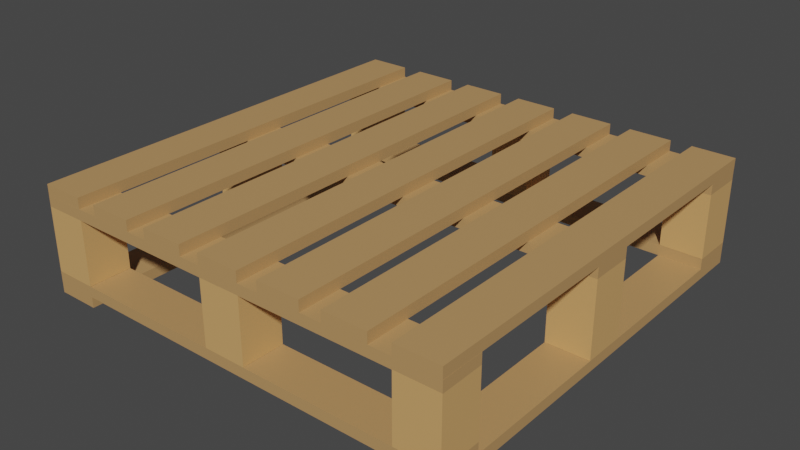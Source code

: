 # Source: WoodenPallet.blend  (saved by Blender 2.93.20; exported with 4.5.12 LTS)
import bpy
from mathutils import Matrix  # noqa: F401  (used for matrix-valued properties, if any)

bpy.ops.wm.read_factory_settings(use_empty=True)
scene = bpy.context.scene
scene.name = 'Scene'

# ---- collections
col_collection = bpy.data.collections.new('Collection'); scene.collection.children.link(col_collection)

# ---- materials (node trees are filled in below, after node groups)
mat_material_001 = bpy.data.materials.new('Material.001')
mat_material_001.surface_render_method = 'BLENDED'
mat_material_001.blend_method = 'BLEND'
mat_material_001.use_transparent_shadow = False
mat_studs = bpy.data.materials.new('Studs')
mat_studs.use_transparent_shadow = False
mat_planks = bpy.data.materials.new('Planks')
mat_planks.use_transparent_shadow = False

# ---- material node trees
mat_material_001.use_nodes = True; mat_material_001.node_tree.nodes.clear()
_N = mat_material_001.node_tree.nodes; _L = mat_material_001.node_tree.links
n0 = _N.new('ShaderNodeOutputMaterial'); n0.name = 'Material Output'; n0.location = (300, 300)
n1 = _N.new('ShaderNodeBsdfTransparent'); n1.name = 'Transparent BSDF'; n1.location = (10, 300)
_L.new(n1.outputs[0], n0.inputs[0])
n0.is_active_output = True
mat_studs.use_nodes = True; mat_studs.node_tree.nodes.clear()
_N = mat_studs.node_tree.nodes; _L = mat_studs.node_tree.links
n0 = _N.new('ShaderNodeBsdfPrincipled'); n0.name = 'Principled BSDF'; n0.location = (10, 300)
n0.distribution = 'GGX'
n0.subsurface_method = 'BURLEY'
n0.inputs[0].default_value = (0.6738, 0.3788, 0.1409, 1.0)
n0.inputs[3].default_value = 1.45
n0.inputs[27].default_value = (0.0, 0.0, 0.0, 1.0)
n0.inputs[28].default_value = 1.0
n1 = _N.new('ShaderNodeOutputMaterial'); n1.name = 'Material Output'; n1.location = (300, 300)
_L.new(n0.outputs[0], n1.inputs[0])
n1.is_active_output = True
mat_planks.use_nodes = True; mat_planks.node_tree.nodes.clear()
_N = mat_planks.node_tree.nodes; _L = mat_planks.node_tree.links
n0 = _N.new('ShaderNodeOutputMaterial'); n0.name = 'Material Output'; n0.location = (697, 252)
n1 = _N.new('ShaderNodeBsdfPrincipled'); n1.name = 'Principled BSDF'; n1.location = (158, 281)
n1.distribution = 'GGX'
n1.subsurface_method = 'BURLEY'
n1.inputs[0].default_value = (0.5071, 0.2903, 0.1167, 1.0)
n1.inputs[3].default_value = 1.45
n1.inputs[27].default_value = (0.0, 0.0, 0.0, 1.0)
n1.inputs[28].default_value = 1.0
_L.new(n1.outputs[0], n0.inputs[0])
n0.is_active_output = True

# ---- world
world_world = bpy.data.worlds.new('World'); scene.world = world_world
world_world.use_nodes = True; world_world.node_tree.nodes.clear()
_N = world_world.node_tree.nodes; _L = world_world.node_tree.links
n0 = _N.new('ShaderNodeOutputWorld'); n0.name = 'World Output'; n0.location = (300, 300)
n1 = _N.new('ShaderNodeBackground'); n1.name = 'Background'; n1.location = (10, 300)
n1.inputs[0].default_value = (0.05088, 0.05088, 0.05088, 1.0)
_L.new(n1.outputs[0], n0.inputs[0])
n0.is_active_output = True
world_world.color = (0.05088, 0.05088, 0.05088)
world_world.use_sun_shadow = False
world_world.sun_shadow_jitter_overblur = 0.0

# ---- meshes
me_cube = bpy.data.meshes.new('Cube')
me_cube.from_pydata([(1.0, 1.0, 1.0), (1.0, 1.0, -1.0), (1.0, -1.0, 1.0), (1.0, -1.0, -1.0), (-1.0, 1.0, 1.0), (-1.0, 1.0, -1.0), (-1.0, -1.0, 1.0), (-1.0, -1.0, -1.0)], [], [(0, 4, 6, 2), (3, 2, 6, 7), (7, 6, 4, 5), (5, 1, 3, 7), (1, 0, 2, 3), (5, 4, 0, 1)])
_uv = me_cube.uv_layers.new(name='UVMap')
_uv.uv.foreach_set('vector', [0.625, 0.5, 0.875, 0.5, 0.875, 0.75, 0.625, 0.75, 0.375, 0.75, 0.625, 0.75, 0.625, 1.0, 0.375, 1.0, 0.375, 0.0, 0.625, 0.0, 0.625, 0.25, 0.375, 0.25, 0.125, 0.5, 0.375, 0.5, 0.375, 0.75, 0.125, 0.75, 0.375, 0.5, 0.625, 0.5, 0.625, 0.75, 0.375, 0.75, 0.375, 0.25, 0.625, 0.25, 0.625, 0.5, 0.375, 0.5])
me_cube.materials.append(mat_material_001)
me_cube.use_remesh_preserve_volume = False
me_cube.use_remesh_preserve_attributes = False
me_cube.use_mirror_vertex_groups = False
me_cube.update()
me_cube_001 = bpy.data.meshes.new('Cube.001')
me_cube_001.from_pydata([(-1.0, -1.0, -1.0), (-1.0, -1.0, 1.0), (-1.0, 1.0, -1.0), (-1.0, 1.0, 1.0), (1.0, -1.0, -1.0), (1.0, -1.0, 1.0), (1.0, 1.0, -1.0), (1.0, 1.0, 1.0)], [], [(0, 1, 3, 2), (2, 3, 7, 6), (6, 7, 5, 4), (4, 5, 1, 0), (2, 6, 4, 0), (7, 3, 1, 5)])
_uv = me_cube_001.uv_layers.new(name='UVMap')
_uv.uv.foreach_set('vector', [0.375, 0.0, 0.625, 0.0, 0.625, 0.25, 0.375, 0.25, 0.375, 0.25, 0.625, 0.25, 0.625, 0.5, 0.375, 0.5, 0.375, 0.5, 0.625, 0.5, 0.625, 0.75, 0.375, 0.75, 0.375, 0.75, 0.625, 0.75, 0.625, 1.0, 0.375, 1.0, 0.125, 0.5, 0.375, 0.5, 0.375, 0.75, 0.125, 0.75, 0.625, 0.5, 0.875, 0.5, 0.875, 0.75, 0.625, 0.75])
me_cube_001.materials.append(mat_studs)
me_cube_001.use_remesh_fix_poles = True
me_cube_001.use_remesh_preserve_attributes = False
me_cube_001.update()
me_cube_002 = bpy.data.meshes.new('Cube.002')
me_cube_002.from_pydata([(-1.0, -1.0, -1.0), (-1.0, -1.0, 1.0), (-1.0, 1.0, -1.0), (-1.0, 1.0, 1.0), (1.0, -1.0, -1.0), (1.0, -1.0, 1.0), (1.0, 1.0, -1.0), (1.0, 1.0, 1.0)], [], [(0, 1, 3, 2), (2, 3, 7, 6), (6, 7, 5, 4), (4, 5, 1, 0), (2, 6, 4, 0), (7, 3, 1, 5)])
_uv = me_cube_002.uv_layers.new(name='UVMap')
_uv.uv.foreach_set('vector', [0.375, 0.0, 0.625, 0.0, 0.625, 0.25, 0.375, 0.25, 0.375, 0.25, 0.625, 0.25, 0.625, 0.5, 0.375, 0.5, 0.375, 0.5, 0.625, 0.5, 0.625, 0.75, 0.375, 0.75, 0.375, 0.75, 0.625, 0.75, 0.625, 1.0, 0.375, 1.0, 0.125, 0.5, 0.375, 0.5, 0.375, 0.75, 0.125, 0.75, 0.625, 0.5, 0.875, 0.5, 0.875, 0.75, 0.625, 0.75])
me_cube_002.materials.append(mat_studs)
me_cube_002.use_remesh_fix_poles = True
me_cube_002.use_remesh_preserve_attributes = False
me_cube_002.update()
me_cube_003 = bpy.data.meshes.new('Cube.003')
me_cube_003.from_pydata([(-1.0, -1.0, -1.0), (-1.0, -1.0, 1.0), (-1.0, 1.0, -1.0), (-1.0, 1.0, 1.0), (1.0, -1.0, -1.0), (1.0, -1.0, 1.0), (1.0, 1.0, -1.0), (1.0, 1.0, 1.0)], [], [(0, 1, 3, 2), (2, 3, 7, 6), (6, 7, 5, 4), (4, 5, 1, 0), (2, 6, 4, 0), (7, 3, 1, 5)])
_uv = me_cube_003.uv_layers.new(name='UVMap')
_uv.uv.foreach_set('vector', [0.375, 0.0, 0.625, 0.0, 0.625, 0.25, 0.375, 0.25, 0.375, 0.25, 0.625, 0.25, 0.625, 0.5, 0.375, 0.5, 0.375, 0.5, 0.625, 0.5, 0.625, 0.75, 0.375, 0.75, 0.375, 0.75, 0.625, 0.75, 0.625, 1.0, 0.375, 1.0, 0.125, 0.5, 0.375, 0.5, 0.375, 0.75, 0.125, 0.75, 0.625, 0.5, 0.875, 0.5, 0.875, 0.75, 0.625, 0.75])
me_cube_003.materials.append(mat_studs)
me_cube_003.use_remesh_fix_poles = True
me_cube_003.use_remesh_preserve_attributes = False
me_cube_003.update()
me_cube_004 = bpy.data.meshes.new('Cube.004')
me_cube_004.from_pydata([(-1.0, -1.0, -1.0), (-1.0, -1.0, 1.0), (-1.0, 1.0, -1.0), (-1.0, 1.0, 1.0), (1.0, -1.0, -1.0), (1.0, -1.0, 1.0), (1.0, 1.0, -1.0), (1.0, 1.0, 1.0)], [], [(0, 1, 3, 2), (2, 3, 7, 6), (6, 7, 5, 4), (4, 5, 1, 0), (2, 6, 4, 0), (7, 3, 1, 5)])
_uv = me_cube_004.uv_layers.new(name='UVMap')
_uv.uv.foreach_set('vector', [0.375, 0.0, 0.625, 0.0, 0.625, 0.25, 0.375, 0.25, 0.375, 0.25, 0.625, 0.25, 0.625, 0.5, 0.375, 0.5, 0.375, 0.5, 0.625, 0.5, 0.625, 0.75, 0.375, 0.75, 0.375, 0.75, 0.625, 0.75, 0.625, 1.0, 0.375, 1.0, 0.125, 0.5, 0.375, 0.5, 0.375, 0.75, 0.125, 0.75, 0.625, 0.5, 0.875, 0.5, 0.875, 0.75, 0.625, 0.75])
me_cube_004.materials.append(mat_planks)
me_cube_004.use_remesh_fix_poles = True
me_cube_004.use_remesh_preserve_attributes = False
me_cube_004.update()
me_cube_005 = bpy.data.meshes.new('Cube.005')
me_cube_005.from_pydata([(-1.0, -1.0, -1.0), (-1.0, -1.0, 1.0), (-1.0, 1.0, -1.0), (-1.0, 1.0, 1.0), (1.0, -1.0, -1.0), (1.0, -1.0, 1.0), (1.0, 1.0, -1.0), (1.0, 1.0, 1.0)], [], [(0, 1, 3, 2), (2, 3, 7, 6), (6, 7, 5, 4), (4, 5, 1, 0), (2, 6, 4, 0), (7, 3, 1, 5)])
_uv = me_cube_005.uv_layers.new(name='UVMap')
_uv.uv.foreach_set('vector', [0.375, 0.0, 0.625, 0.0, 0.625, 0.25, 0.375, 0.25, 0.375, 0.25, 0.625, 0.25, 0.625, 0.5, 0.375, 0.5, 0.375, 0.5, 0.625, 0.5, 0.625, 0.75, 0.375, 0.75, 0.375, 0.75, 0.625, 0.75, 0.625, 1.0, 0.375, 1.0, 0.125, 0.5, 0.375, 0.5, 0.375, 0.75, 0.125, 0.75, 0.625, 0.5, 0.875, 0.5, 0.875, 0.75, 0.625, 0.75])
me_cube_005.materials.append(mat_planks)
me_cube_005.use_remesh_fix_poles = True
me_cube_005.use_remesh_preserve_attributes = False
me_cube_005.update()
me_cube_006 = bpy.data.meshes.new('Cube.006')
me_cube_006.from_pydata([(-1.0, -1.0, -1.0), (-1.0, -1.0, 1.0), (-1.0, 1.0, -1.0), (-1.0, 1.0, 1.0), (1.0, -1.0, -1.0), (1.0, -1.0, 1.0), (1.0, 1.0, -1.0), (1.0, 1.0, 1.0)], [], [(0, 1, 3, 2), (2, 3, 7, 6), (6, 7, 5, 4), (4, 5, 1, 0), (2, 6, 4, 0), (7, 3, 1, 5)])
_uv = me_cube_006.uv_layers.new(name='UVMap')
_uv.uv.foreach_set('vector', [0.375, 0.0, 0.625, 0.0, 0.625, 0.25, 0.375, 0.25, 0.375, 0.25, 0.625, 0.25, 0.625, 0.5, 0.375, 0.5, 0.375, 0.5, 0.625, 0.5, 0.625, 0.75, 0.375, 0.75, 0.375, 0.75, 0.625, 0.75, 0.625, 1.0, 0.375, 1.0, 0.125, 0.5, 0.375, 0.5, 0.375, 0.75, 0.125, 0.75, 0.625, 0.5, 0.875, 0.5, 0.875, 0.75, 0.625, 0.75])
me_cube_006.materials.append(mat_planks)
me_cube_006.use_remesh_fix_poles = True
me_cube_006.use_remesh_preserve_attributes = False
me_cube_006.update()
me_cube_007 = bpy.data.meshes.new('Cube.007')
me_cube_007.from_pydata([(-1.0, -1.0, -1.0), (-1.0, -1.0, 1.0), (-1.0, 1.0, -1.0), (-1.0, 1.0, 1.0), (1.0, -1.0, -1.0), (1.0, -1.0, 1.0), (1.0, 1.0, -1.0), (1.0, 1.0, 1.0)], [], [(0, 1, 3, 2), (2, 3, 7, 6), (6, 7, 5, 4), (4, 5, 1, 0), (2, 6, 4, 0), (7, 3, 1, 5)])
_uv = me_cube_007.uv_layers.new(name='UVMap')
_uv.uv.foreach_set('vector', [0.375, 0.0, 0.625, 0.0, 0.625, 0.25, 0.375, 0.25, 0.375, 0.25, 0.625, 0.25, 0.625, 0.5, 0.375, 0.5, 0.375, 0.5, 0.625, 0.5, 0.625, 0.75, 0.375, 0.75, 0.375, 0.75, 0.625, 0.75, 0.625, 1.0, 0.375, 1.0, 0.125, 0.5, 0.375, 0.5, 0.375, 0.75, 0.125, 0.75, 0.625, 0.5, 0.875, 0.5, 0.875, 0.75, 0.625, 0.75])
me_cube_007.materials.append(mat_planks)
me_cube_007.use_remesh_fix_poles = True
me_cube_007.use_remesh_preserve_attributes = False
me_cube_007.update()
me_cube_008 = bpy.data.meshes.new('Cube.008')
me_cube_008.from_pydata([(-1.0, -1.0, -1.0), (-1.0, -1.0, 1.0), (-1.0, 1.0, -1.0), (-1.0, 1.0, 1.0), (1.0, -1.0, -1.0), (1.0, -1.0, 1.0), (1.0, 1.0, -1.0), (1.0, 1.0, 1.0)], [], [(0, 1, 3, 2), (2, 3, 7, 6), (6, 7, 5, 4), (4, 5, 1, 0), (2, 6, 4, 0), (7, 3, 1, 5)])
_uv = me_cube_008.uv_layers.new(name='UVMap')
_uv.uv.foreach_set('vector', [0.4479, 0.5362, 0.4479, 0.5362, 0.5726, 0.5362, 0.5726, 0.5362, 0.5726, 0.5362, 0.5726, 0.5362, 0.5726, 0.5082, 0.5726, 0.5082, 0.5726, 0.5082, 0.5726, 0.5082, 0.4479, 0.5082, 0.4479, 0.5082, 0.4479, 0.5082, 0.4479, 0.5082, 0.4479, 0.5362, 0.4479, 0.5362, 0.5726, 0.5362, 0.5726, 0.5082, 0.4479, 0.5082, 0.4479, 0.5362, 0.5726, 0.5082, 0.5726, 0.5362, 0.4479, 0.5362, 0.4479, 0.5082])
me_cube_008.materials.append(mat_planks)
me_cube_008.use_remesh_fix_poles = True
me_cube_008.use_remesh_preserve_attributes = False
me_cube_008.update()
me_cube_009 = bpy.data.meshes.new('Cube.009')
me_cube_009.from_pydata([(-1.0, -1.0, -1.0), (-1.0, -1.0, 1.0), (-1.0, 1.0, -1.0), (-1.0, 1.0, 1.0), (1.0, -1.0, -1.0), (1.0, -1.0, 1.0), (1.0, 1.0, -1.0), (1.0, 1.0, 1.0)], [], [(0, 1, 3, 2), (2, 3, 7, 6), (6, 7, 5, 4), (4, 5, 1, 0), (2, 6, 4, 0), (7, 3, 1, 5)])
_uv = me_cube_009.uv_layers.new(name='UVMap')
_uv.uv.foreach_set('vector', [0.4228, 0.7054, 0.4228, 0.7054, 0.3663, 0.7054, 0.3663, 0.7054, 0.3663, 0.7054, 0.3663, 0.7054, 0.3663, 0.7138, 0.3663, 0.7138, 0.3663, 0.7138, 0.3663, 0.7138, 0.4228, 0.7138, 0.4228, 0.7138, 0.4228, 0.7138, 0.4228, 0.7138, 0.4228, 0.7054, 0.4228, 0.7054, 0.3663, 0.7054, 0.3663, 0.7138, 0.4228, 0.7138, 0.4228, 0.7054, 0.3663, 0.7138, 0.3663, 0.7054, 0.4228, 0.7054, 0.4228, 0.7138])
me_cube_009.materials.append(mat_planks)
me_cube_009.use_remesh_fix_poles = True
me_cube_009.use_remesh_preserve_attributes = False
me_cube_009.update()
me_cube_010 = bpy.data.meshes.new('Cube.010')
me_cube_010.from_pydata([(-1.0, -1.0, -1.0), (-1.0, -1.0, 1.0), (-1.0, 1.0, -1.0), (-1.0, 1.0, 1.0), (1.0, -1.0, -1.0), (1.0, -1.0, 1.0), (1.0, 1.0, -1.0), (1.0, 1.0, 1.0)], [], [(0, 1, 3, 2), (2, 3, 7, 6), (6, 7, 5, 4), (4, 5, 1, 0), (2, 6, 4, 0), (7, 3, 1, 5)])
_uv = me_cube_010.uv_layers.new(name='UVMap')
_uv.uv.foreach_set('vector', [0.3635, 0.5728, 0.3583, 0.5652, 0.3728, 0.5488, 0.3678, 0.5915, 0.3678, 0.5915, 0.3728, 0.5488, 0.3723, 0.5825, 0.3661, 0.6055, 0.3661, 0.6055, 0.3723, 0.5825, 0.3652, 0.5777, 0.365, 0.5853, 0.365, 0.5853, 0.3652, 0.5777, 0.3583, 0.5652, 0.3635, 0.5728, 0.3673, 0.5678, 0.3661, 0.6055, 0.365, 0.5853, 0.3635, 0.5728, 0.3723, 0.5825, 0.3596, 0.5844, 0.3583, 0.5652, 0.3652, 0.5777])
me_cube_010.materials.append(mat_planks)
me_cube_010.use_remesh_fix_poles = True
me_cube_010.use_remesh_preserve_attributes = False
me_cube_010.update()
me_cube_011 = bpy.data.meshes.new('Cube.011')
me_cube_011.from_pydata([(-1.0, -1.0, -1.0), (-1.0, -1.0, 1.0), (-1.0, 1.0, -1.0), (-1.0, 1.0, 1.0), (1.0, -1.0, -1.0), (1.0, -1.0, 1.0), (1.0, 1.0, -1.0), (1.0, 1.0, 1.0)], [], [(0, 1, 3, 2), (2, 3, 7, 6), (6, 7, 5, 4), (4, 5, 1, 0), (2, 6, 4, 0), (7, 3, 1, 5)])
_uv = me_cube_011.uv_layers.new(name='UVMap')
_uv.uv.foreach_set('vector', [0.375, 0.0, 0.625, 0.0, 0.625, 0.25, 0.375, 0.25, 0.375, 0.25, 0.625, 0.25, 0.625, 0.5, 0.375, 0.5, 0.375, 0.5, 0.625, 0.5, 0.625, 0.75, 0.375, 0.75, 0.375, 0.75, 0.625, 0.75, 0.625, 1.0, 0.375, 1.0, 0.125, 0.5, 0.375, 0.5, 0.375, 0.75, 0.125, 0.75, 0.625, 0.5, 0.875, 0.5, 0.875, 0.75, 0.625, 0.75])
me_cube_011.materials.append(mat_planks)
me_cube_011.use_remesh_fix_poles = True
me_cube_011.use_remesh_preserve_attributes = False
me_cube_011.update()

# ---- objects
ob_cube = bpy.data.objects.new('Cube', me_cube)
ob_cube_001 = bpy.data.objects.new('Cube.001', me_cube_001)
ob_cube_002 = bpy.data.objects.new('Cube.002', me_cube_002)
ob_cube_003 = bpy.data.objects.new('Cube.003', me_cube_003)
ob_cube_004 = bpy.data.objects.new('Cube.004', me_cube_004)
ob_cube_005 = bpy.data.objects.new('Cube.005', me_cube_005)
ob_cube_006 = bpy.data.objects.new('Cube.006', me_cube_006)
ob_cube_007 = bpy.data.objects.new('Cube.007', me_cube_007)
ob_cube_008 = bpy.data.objects.new('Cube.008', me_cube_008)
ob_cube_009 = bpy.data.objects.new('Cube.009', me_cube_009)
ob_cube_010 = bpy.data.objects.new('Cube.010', me_cube_010)
ob_cube_011 = bpy.data.objects.new('Cube.011', me_cube_011)

# ---- transforms, parenting, visibility, modifiers, constraints
ob_cube.location = (0.0, 0.0, 0.0)
ob_cube.scale = (0.05108, 0.05108, 0.005108)
ob_cube.lock_rotations_4d = False
ob_cube.empty_display_type = 'ARROWS'
ob_cube.hide_render = True
ob_cube.lineart.crease_threshold = 0.0
ob_cube_001.location = (0.9, -0.9, 0.0)
ob_cube_001.scale = (0.1, 0.1, 0.15)
_m = ob_cube_001.modifiers.new('Mirror', 'MIRROR')
_m.use_axis = (True, True, False)
_m.mirror_object = ob_cube
ob_cube_002.location = (0.9, 0.0, -0.025)
ob_cube_002.scale = (0.1, 0.1, 0.175)
_m = ob_cube_002.modifiers.new('Mirror', 'MIRROR')
_m.mirror_object = ob_cube
ob_cube_003.location = (0.0, -0.9, 0.0)
ob_cube_003.scale = (0.1, 0.1, 0.15)
_m = ob_cube_003.modifiers.new('Mirror', 'MIRROR')
_m.use_axis = (False, True, False)
_m.mirror_object = ob_cube
ob_cube_004.location = (0.9, 0.0, -0.2257)
ob_cube_004.scale = (0.1, 1.0, 0.025)
_m = ob_cube_004.modifiers.new('Mirror', 'MIRROR')
_m.mirror_object = ob_cube
ob_cube_005.location = (3.725e-08, 0.9, -0.1757)
ob_cube_005.rotation_euler = (0.0, -0.0, -1.571)
ob_cube_005.scale = (0.1, 1.0, 0.025)
_m = ob_cube_005.modifiers.new('Mirror', 'MIRROR')
_m.use_axis = (False, True, False)
_m.mirror_object = ob_cube
ob_cube_006.location = (3.725e-08, 0.9, 0.1743)
ob_cube_006.rotation_euler = (0.0, -0.0, -1.571)
ob_cube_006.scale = (0.1, 1.0, 0.025)
_m = ob_cube_006.modifiers.new('Mirror', 'MIRROR')
_m.use_axis = (False, True, False)
_m.mirror_object = ob_cube
ob_cube_007.location = (3.725e-08, 0.0, 0.1743)
ob_cube_007.rotation_euler = (0.0, -0.0, -1.571)
ob_cube_007.scale = (0.1, 1.0, 0.025)
_m = ob_cube_007.modifiers.new('Mirror', 'MIRROR')
_m.use_axis = (False, False, False)
_m.mirror_object = ob_cube
ob_cube_008.location = (0.9, 0.0, 0.2243)
ob_cube_008.rotation_euler = (0.0, 0.0, -3.142)
ob_cube_008.scale = (0.1, 1.0, 0.025)
_m = ob_cube_008.modifiers.new('Mirror', 'MIRROR')
_m.mirror_object = ob_cube
ob_cube_009.location = (0.6, 0.0, 0.2243)
ob_cube_009.rotation_euler = (0.0, 0.0, -3.142)
ob_cube_009.scale = (0.1, 1.0, 0.025)
_m = ob_cube_009.modifiers.new('Mirror', 'MIRROR')
_m.mirror_object = ob_cube
ob_cube_010.location = (0.3, 0.0, 0.2243)
ob_cube_010.rotation_euler = (0.0, 0.0, -3.142)
ob_cube_010.scale = (0.1, 1.0, 0.025)
_m = ob_cube_010.modifiers.new('Mirror', 'MIRROR')
_m.mirror_object = ob_cube
ob_cube_011.location = (5.96e-08, 0.0, 0.2243)
ob_cube_011.rotation_euler = (0.0, 0.0, -3.142)
ob_cube_011.scale = (0.1, 1.0, 0.025)
_m = ob_cube_011.modifiers.new('Mirror', 'MIRROR')
_m.use_axis = (False, False, False)
_m.mirror_object = ob_cube

# ---- collection membership
col_collection.objects.link(ob_cube)
col_collection.objects.link(ob_cube_001)
col_collection.objects.link(ob_cube_002)
col_collection.objects.link(ob_cube_003)
col_collection.objects.link(ob_cube_004)
col_collection.objects.link(ob_cube_005)
col_collection.objects.link(ob_cube_006)
col_collection.objects.link(ob_cube_007)
col_collection.objects.link(ob_cube_008)
col_collection.objects.link(ob_cube_009)
col_collection.objects.link(ob_cube_010)
col_collection.objects.link(ob_cube_011)

# ---- scene / render settings (as saved in the file)
scene.frame_start = 1; scene.frame_end = 250; scene.frame_set(2)
scene.render.engine = 'BLENDER_EEVEE_NEXT'
scene.cycles.use_denoising = False
scene.cycles.samples = 128
scene.cycles.sampling_pattern = 'TABULATED_SOBOL'
scene.cycles.use_adaptive_sampling = False
scene.cycles.use_light_tree = False
scene.view_settings.view_transform = 'Filmic'
bpy.context.view_layer.update()

# ---- added for rendering (the .blend has no active camera and no usable light): camera, sun
cam_auto = bpy.data.cameras.new('AutoCamera')
cam_auto.lens = 50.0
cam_auto.sensor_width = 36.0
cam_auto.clip_end = 1000.0
ob_auto_camera = bpy.data.objects.new('AutoCamera', cam_auto)
scene.collection.objects.link(ob_auto_camera)
ob_auto_camera.location = (2.65751, -3.18901, 2.12532)
ob_auto_camera.rotation_euler = (1.09748, -7.21219e-08, 0.694738)
scene.camera = ob_auto_camera
light_auto_sun = bpy.data.lights.new('AutoSun', 'SUN')
light_auto_sun.energy = 3.0
light_auto_sun.angle = 0.0523599
ob_auto_sun = bpy.data.objects.new('AutoSun', light_auto_sun)
scene.collection.objects.link(ob_auto_sun)
ob_auto_sun.rotation_euler = (0.872665, 0.174533, 0.523599)
bpy.context.view_layer.update()
